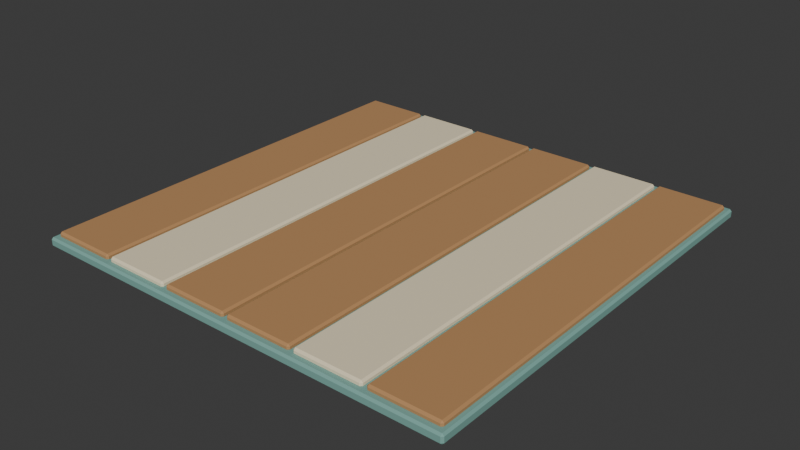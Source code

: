 # Source: source.blend  (saved by Blender 4.3.34; exported with 4.5.12 LTS)
import bpy
from mathutils import Matrix  # noqa: F401  (used for matrix-valued properties, if any)

bpy.ops.wm.read_factory_settings(use_empty=True)
scene = bpy.context.scene
scene.name = 'Scene'

# ---- collections
col_collection = bpy.data.collections.new('Collection'); scene.collection.children.link(col_collection)

# ---- materials (node trees are filled in below, after node groups)
mat_teal = bpy.data.materials.new('teal')
mat_teal.diffuse_color = (0.19, 0.4, 0.35, 1.0)
mat_honey = bpy.data.materials.new('honey')
mat_honey.diffuse_color = (0.48, 0.255, 0.105, 1.0)
mat_sand = bpy.data.materials.new('sand')
mat_sand.diffuse_color = (0.86, 0.75, 0.52, 1.0)

# ---- material node trees
mat_teal.use_nodes = True; mat_teal.node_tree.nodes.clear()
_N = mat_teal.node_tree.nodes; _L = mat_teal.node_tree.links
n0 = _N.new('ShaderNodeBsdfPrincipled'); n0.name = 'Principled BSDF'; n0.location = (10, 300)
n0.inputs[0].default_value = (0.19, 0.4, 0.35, 1.0)
n0.inputs[2].default_value = 0.83
n1 = _N.new('ShaderNodeOutputMaterial'); n1.name = 'Material Output'; n1.location = (300, 300)
_L.new(n0.outputs[0], n1.inputs[0])
n1.is_active_output = True
mat_honey.use_nodes = True; mat_honey.node_tree.nodes.clear()
_N = mat_honey.node_tree.nodes; _L = mat_honey.node_tree.links
n0 = _N.new('ShaderNodeBsdfPrincipled'); n0.name = 'Principled BSDF'; n0.location = (10, 300)
n0.inputs[0].default_value = (0.48, 0.255, 0.105, 1.0)
n0.inputs[2].default_value = 0.83
n1 = _N.new('ShaderNodeOutputMaterial'); n1.name = 'Material Output'; n1.location = (300, 300)
_L.new(n0.outputs[0], n1.inputs[0])
n1.is_active_output = True
mat_sand.use_nodes = True; mat_sand.node_tree.nodes.clear()
_N = mat_sand.node_tree.nodes; _L = mat_sand.node_tree.links
n0 = _N.new('ShaderNodeBsdfPrincipled'); n0.name = 'Principled BSDF'; n0.location = (10, 300)
n0.inputs[0].default_value = (0.86, 0.75, 0.52, 1.0)
n0.inputs[2].default_value = 0.83
n1 = _N.new('ShaderNodeOutputMaterial'); n1.name = 'Material Output'; n1.location = (300, 300)
_L.new(n0.outputs[0], n1.inputs[0])
n1.is_active_output = True

# ---- world
world_world = bpy.data.worlds.new('World'); scene.world = world_world
world_world.use_nodes = True; world_world.node_tree.nodes.clear()
_N = world_world.node_tree.nodes; _L = world_world.node_tree.links
n0 = _N.new('ShaderNodeOutputWorld'); n0.name = 'World Output'; n0.location = (300, 300)
n1 = _N.new('ShaderNodeBackground'); n1.name = 'Background'; n1.location = (10, 300)
n1.inputs[0].default_value = (0.05088, 0.05088, 0.05088, 1.0)
_L.new(n1.outputs[0], n0.inputs[0])
n0.is_active_output = True
world_world.color = (0.05088, 0.05088, 0.05088)
world_world.sun_shadow_jitter_overblur = 0.0

# ---- meshes
me_cube_001 = bpy.data.meshes.new('Cube.001')
me_cube_001.from_pydata([(-0.694, -0.694, 0.0), (-0.694, -0.7, 0.006), (-0.7, -0.694, 0.006), (-0.694, -0.7, 0.024), (-0.694, -0.694, 0.03), (-0.7, -0.694, 0.024), (-0.694, 0.694, 0.0), (-0.7, 0.694, 0.006), (-0.694, 0.7, 0.006), (-0.694, 0.694, 0.03), (-0.694, 0.7, 0.024), (-0.7, 0.694, 0.024), (0.694, -0.694, 0.0), (0.7, -0.694, 0.006), (0.694, -0.7, 0.006), (0.694, -0.694, 0.03), (0.694, -0.7, 0.024), (0.7, -0.694, 0.024), (0.694, 0.694, 0.0), (0.694, 0.7, 0.006), (0.7, 0.694, 0.006), (0.694, 0.694, 0.03), (0.7, 0.694, 0.024), (0.694, 0.7, 0.024)], [], [(14, 16, 3, 1), (20, 22, 17, 13), (21, 9, 4, 15), (2, 5, 11, 7), (8, 10, 23, 19), (0, 1, 2), (3, 4, 5), (6, 7, 8), (9, 10, 11), (12, 13, 14), (15, 16, 17), (18, 19, 20), (21, 22, 23), (6, 0, 2, 7), (1, 3, 5, 2), (4, 9, 11, 5), (10, 8, 7, 11), (18, 6, 8, 19), (9, 21, 23, 10), (22, 20, 19, 23), (12, 18, 20, 13), (21, 15, 17, 22), (16, 14, 13, 17), (0, 12, 14, 1), (15, 4, 3, 16), (6, 18, 12, 0)])
_uv = me_cube_001.uv_layers.new(name='UVMap')
_uv.uv.foreach_set('vector', [0.425, 0.7511, 0.575, 0.7511, 0.575, 0.9989, 0.425, 0.9989, 0.425, 0.5011, 0.575, 0.5011, 0.575, 0.7489, 0.425, 0.7489, 0.6261, 0.5011, 0.8739, 0.5011, 0.8739, 0.7489, 0.6261, 0.7489, 0.425, 0.001071, 0.575, 0.001071, 0.575, 0.2489, 0.425, 0.2489, 0.425, 0.2511, 0.575, 0.2511, 0.575, 0.4989, 0.425, 0.4989, 0.1261, 0.7489, 0.1261, 0.75, 0.125, 0.7489, 0.575, 0.9989, 0.625, 0.9989, 0.575, 1.0, 0.1261, 0.5011, 0.125, 0.5011, 0.1261, 0.5, 0.625, 0.2511, 0.575, 0.2511, 0.575, 0.25, 0.3739, 0.7489, 0.375, 0.7489, 0.3739, 0.75, 0.625, 0.7511, 0.575, 0.7511, 0.575, 0.75, 0.3739, 0.5011, 0.3739, 0.5, 0.375, 0.5011, 0.625, 0.5011, 0.575, 0.5011, 0.575, 0.5, 0.1261, 0.5011, 0.1261, 0.7489, 0.125, 0.7489, 0.125, 0.5011, 0.425, 0.0, 0.575, 0.0, 0.575, 0.001071, 0.425, 0.001071, 0.625, 0.001071, 0.625, 0.2489, 0.575, 0.2489, 0.575, 0.001071, 0.575, 0.2511, 0.425, 0.2511, 0.425, 0.2489, 0.575, 0.2489, 0.3739, 0.5011, 0.1261, 0.5011, 0.1261, 0.5, 0.3739, 0.5, 0.625, 0.2511, 0.625, 0.4989, 0.575, 0.4989, 0.575, 0.2511, 0.575, 0.5011, 0.425, 0.5011, 0.425, 0.4989, 0.575, 0.4989, 0.3739, 0.7489, 0.3739, 0.5011, 0.425, 0.5011, 0.425, 0.7489, 0.6261, 0.5011, 0.6261, 0.7489, 0.575, 0.7489, 0.575, 0.5011, 0.575, 0.7511, 0.425, 0.7511, 0.425, 0.7489, 0.575, 0.7489, 0.1261, 0.7489, 0.3739, 0.7489, 0.3739, 0.75, 0.1261, 0.75, 0.625, 0.7511, 0.625, 0.9989, 0.575, 0.9989, 0.575, 0.7511, 0.1261, 0.5011, 0.3739, 0.5011, 0.3739, 0.7489, 0.1261, 0.7489])
me_cube_001.materials.append(mat_teal)
me_cube_001.update()
me_cube_002 = bpy.data.meshes.new('Cube.002')
me_cube_002.from_pydata([(-0.678, -0.674, 0.025), (-0.678, -0.68, 0.031), (-0.684, -0.674, 0.031), (-0.678, -0.68, 0.039), (-0.678, -0.674, 0.045), (-0.684, -0.674, 0.039), (-0.678, 0.674, 0.025), (-0.684, 0.674, 0.031), (-0.678, 0.68, 0.031), (-0.678, 0.674, 0.045), (-0.678, 0.68, 0.039), (-0.684, 0.674, 0.039), (-0.472, -0.674, 0.025), (-0.466, -0.674, 0.031), (-0.472, -0.68, 0.031), (-0.472, -0.674, 0.045), (-0.472, -0.68, 0.039), (-0.466, -0.674, 0.039), (-0.472, 0.674, 0.025), (-0.472, 0.68, 0.031), (-0.466, 0.674, 0.031), (-0.472, 0.674, 0.045), (-0.466, 0.674, 0.039), (-0.472, 0.68, 0.039)], [], [(14, 16, 3, 1), (20, 22, 17, 13), (21, 9, 4, 15), (2, 5, 11, 7), (8, 10, 23, 19), (0, 1, 2), (3, 4, 5), (6, 7, 8), (9, 10, 11), (12, 13, 14), (15, 16, 17), (18, 19, 20), (21, 22, 23), (6, 0, 2, 7), (1, 3, 5, 2), (4, 9, 11, 5), (10, 8, 7, 11), (18, 6, 8, 19), (9, 21, 23, 10), (22, 20, 19, 23), (12, 18, 20, 13), (21, 15, 17, 22), (16, 14, 13, 17), (0, 12, 14, 1), (15, 4, 3, 16), (6, 18, 12, 0)])
_uv = me_cube_002.uv_layers.new(name='UVMap')
_uv.uv.foreach_set('vector', [0.45, 0.7569, 0.55, 0.7569, 0.55, 0.9931, 0.45, 0.9931, 0.45, 0.5011, 0.55, 0.5011, 0.55, 0.7489, 0.45, 0.7489, 0.6319, 0.5011, 0.8681, 0.5011, 0.8681, 0.7489, 0.6319, 0.7489, 0.45, 0.001103, 0.55, 0.001103, 0.55, 0.2489, 0.45, 0.2489, 0.45, 0.2569, 0.55, 0.2569, 0.55, 0.4931, 0.45, 0.4931, 0.1319, 0.7489, 0.1319, 0.75, 0.125, 0.7489, 0.55, 0.9931, 0.625, 0.9931, 0.55, 1.0, 0.1319, 0.5011, 0.125, 0.5011, 0.1319, 0.5, 0.625, 0.2569, 0.55, 0.2569, 0.55, 0.25, 0.3681, 0.7489, 0.375, 0.7489, 0.3681, 0.75, 0.625, 0.7569, 0.55, 0.7569, 0.55, 0.75, 0.3681, 0.5011, 0.3681, 0.5, 0.375, 0.5011, 0.625, 0.5011, 0.55, 0.5011, 0.55, 0.5, 0.1319, 0.5011, 0.1319, 0.7489, 0.125, 0.7489, 0.125, 0.5011, 0.45, 0.0, 0.55, 0.0, 0.55, 0.001103, 0.45, 0.001103, 0.625, 0.001103, 0.625, 0.2489, 0.55, 0.2489, 0.55, 0.001103, 0.55, 0.2569, 0.45, 0.2569, 0.45, 0.2489, 0.55, 0.2489, 0.3681, 0.5011, 0.1319, 0.5011, 0.1319, 0.5, 0.3681, 0.5, 0.625, 0.2569, 0.625, 0.4931, 0.55, 0.4931, 0.55, 0.2569, 0.55, 0.5011, 0.45, 0.5011, 0.45, 0.4931, 0.55, 0.4931, 0.3681, 0.7489, 0.3681, 0.5011, 0.45, 0.5011, 0.45, 0.7489, 0.6319, 0.5011, 0.6319, 0.7489, 0.55, 0.7489, 0.55, 0.5011, 0.55, 0.7569, 0.45, 0.7569, 0.45, 0.7489, 0.55, 0.7489, 0.1319, 0.7489, 0.3681, 0.7489, 0.3681, 0.75, 0.1319, 0.75, 0.625, 0.7569, 0.625, 0.9931, 0.55, 0.9931, 0.55, 0.7569, 0.1319, 0.5011, 0.3681, 0.5011, 0.3681, 0.7489, 0.1319, 0.7489])
me_cube_002.materials.append(mat_honey)
me_cube_002.update()
me_cube_003 = bpy.data.meshes.new('Cube.003')
me_cube_003.from_pydata([(-0.448, -0.674, 0.025), (-0.448, -0.68, 0.031), (-0.454, -0.674, 0.031), (-0.448, -0.68, 0.039), (-0.448, -0.674, 0.045), (-0.454, -0.674, 0.039), (-0.448, 0.674, 0.025), (-0.454, 0.674, 0.031), (-0.448, 0.68, 0.031), (-0.448, 0.674, 0.045), (-0.448, 0.68, 0.039), (-0.454, 0.674, 0.039), (-0.242, -0.674, 0.025), (-0.236, -0.674, 0.031), (-0.242, -0.68, 0.031), (-0.242, -0.674, 0.045), (-0.242, -0.68, 0.039), (-0.236, -0.674, 0.039), (-0.242, 0.674, 0.025), (-0.242, 0.68, 0.031), (-0.236, 0.674, 0.031), (-0.242, 0.674, 0.045), (-0.236, 0.674, 0.039), (-0.242, 0.68, 0.039)], [], [(14, 16, 3, 1), (20, 22, 17, 13), (21, 9, 4, 15), (2, 5, 11, 7), (8, 10, 23, 19), (0, 1, 2), (3, 4, 5), (6, 7, 8), (9, 10, 11), (12, 13, 14), (15, 16, 17), (18, 19, 20), (21, 22, 23), (6, 0, 2, 7), (1, 3, 5, 2), (4, 9, 11, 5), (10, 8, 7, 11), (18, 6, 8, 19), (9, 21, 23, 10), (22, 20, 19, 23), (12, 18, 20, 13), (21, 15, 17, 22), (16, 14, 13, 17), (0, 12, 14, 1), (15, 4, 3, 16), (6, 18, 12, 0)])
_uv = me_cube_003.uv_layers.new(name='UVMap')
_uv.uv.foreach_set('vector', [0.45, 0.7569, 0.55, 0.7569, 0.55, 0.9931, 0.45, 0.9931, 0.45, 0.5011, 0.55, 0.5011, 0.55, 0.7489, 0.45, 0.7489, 0.6319, 0.5011, 0.8681, 0.5011, 0.8681, 0.7489, 0.6319, 0.7489, 0.45, 0.001103, 0.55, 0.001103, 0.55, 0.2489, 0.45, 0.2489, 0.45, 0.2569, 0.55, 0.2569, 0.55, 0.4931, 0.45, 0.4931, 0.1319, 0.7489, 0.1319, 0.75, 0.125, 0.7489, 0.55, 0.9931, 0.625, 0.9931, 0.55, 1.0, 0.1319, 0.5011, 0.125, 0.5011, 0.1319, 0.5, 0.625, 0.2569, 0.55, 0.2569, 0.55, 0.25, 0.3681, 0.7489, 0.375, 0.7489, 0.3681, 0.75, 0.625, 0.7569, 0.55, 0.7569, 0.55, 0.75, 0.3681, 0.5011, 0.3681, 0.5, 0.375, 0.5011, 0.625, 0.5011, 0.55, 0.5011, 0.55, 0.5, 0.1319, 0.5011, 0.1319, 0.7489, 0.125, 0.7489, 0.125, 0.5011, 0.45, 0.0, 0.55, 0.0, 0.55, 0.001103, 0.45, 0.001103, 0.625, 0.001103, 0.625, 0.2489, 0.55, 0.2489, 0.55, 0.001103, 0.55, 0.2569, 0.45, 0.2569, 0.45, 0.2489, 0.55, 0.2489, 0.3681, 0.5011, 0.1319, 0.5011, 0.1319, 0.5, 0.3681, 0.5, 0.625, 0.2569, 0.625, 0.4931, 0.55, 0.4931, 0.55, 0.2569, 0.55, 0.5011, 0.45, 0.5011, 0.45, 0.4931, 0.55, 0.4931, 0.3681, 0.7489, 0.3681, 0.5011, 0.45, 0.5011, 0.45, 0.7489, 0.6319, 0.5011, 0.6319, 0.7489, 0.55, 0.7489, 0.55, 0.5011, 0.55, 0.7569, 0.45, 0.7569, 0.45, 0.7489, 0.55, 0.7489, 0.1319, 0.7489, 0.3681, 0.7489, 0.3681, 0.75, 0.1319, 0.75, 0.625, 0.7569, 0.625, 0.9931, 0.55, 0.9931, 0.55, 0.7569, 0.1319, 0.5011, 0.3681, 0.5011, 0.3681, 0.7489, 0.1319, 0.7489])
me_cube_003.materials.append(mat_sand)
me_cube_003.update()
me_cube_004 = bpy.data.meshes.new('Cube.004')
me_cube_004.from_pydata([(-0.218, -0.674, 0.025), (-0.218, -0.68, 0.031), (-0.224, -0.674, 0.031), (-0.218, -0.68, 0.039), (-0.218, -0.674, 0.045), (-0.224, -0.674, 0.039), (-0.218, 0.674, 0.025), (-0.224, 0.674, 0.031), (-0.218, 0.68, 0.031), (-0.218, 0.674, 0.045), (-0.218, 0.68, 0.039), (-0.224, 0.674, 0.039), (-0.012, -0.674, 0.025), (-0.006, -0.674, 0.031), (-0.012, -0.68, 0.031), (-0.012, -0.674, 0.045), (-0.012, -0.68, 0.039), (-0.006, -0.674, 0.039), (-0.012, 0.674, 0.025), (-0.012, 0.68, 0.031), (-0.006, 0.674, 0.031), (-0.012, 0.674, 0.045), (-0.006, 0.674, 0.039), (-0.012, 0.68, 0.039)], [], [(14, 16, 3, 1), (20, 22, 17, 13), (21, 9, 4, 15), (2, 5, 11, 7), (8, 10, 23, 19), (0, 1, 2), (3, 4, 5), (6, 7, 8), (9, 10, 11), (12, 13, 14), (15, 16, 17), (18, 19, 20), (21, 22, 23), (6, 0, 2, 7), (1, 3, 5, 2), (4, 9, 11, 5), (10, 8, 7, 11), (18, 6, 8, 19), (9, 21, 23, 10), (22, 20, 19, 23), (12, 18, 20, 13), (21, 15, 17, 22), (16, 14, 13, 17), (0, 12, 14, 1), (15, 4, 3, 16), (6, 18, 12, 0)])
_uv = me_cube_004.uv_layers.new(name='UVMap')
_uv.uv.foreach_set('vector', [0.45, 0.7569, 0.55, 0.7569, 0.55, 0.9931, 0.45, 0.9931, 0.45, 0.5011, 0.55, 0.5011, 0.55, 0.7489, 0.45, 0.7489, 0.6319, 0.5011, 0.8681, 0.5011, 0.8681, 0.7489, 0.6319, 0.7489, 0.45, 0.001103, 0.55, 0.001103, 0.55, 0.2489, 0.45, 0.2489, 0.45, 0.2569, 0.55, 0.2569, 0.55, 0.4931, 0.45, 0.4931, 0.1319, 0.7489, 0.1319, 0.75, 0.125, 0.7489, 0.55, 0.9931, 0.625, 0.9931, 0.55, 1.0, 0.1319, 0.5011, 0.125, 0.5011, 0.1319, 0.5, 0.625, 0.2569, 0.55, 0.2569, 0.55, 0.25, 0.3681, 0.7489, 0.375, 0.7489, 0.3681, 0.75, 0.625, 0.7569, 0.55, 0.7569, 0.55, 0.75, 0.3681, 0.5011, 0.3681, 0.5, 0.375, 0.5011, 0.625, 0.5011, 0.55, 0.5011, 0.55, 0.5, 0.1319, 0.5011, 0.1319, 0.7489, 0.125, 0.7489, 0.125, 0.5011, 0.45, 0.0, 0.55, 0.0, 0.55, 0.001103, 0.45, 0.001103, 0.625, 0.001103, 0.625, 0.2489, 0.55, 0.2489, 0.55, 0.001103, 0.55, 0.2569, 0.45, 0.2569, 0.45, 0.2489, 0.55, 0.2489, 0.3681, 0.5011, 0.1319, 0.5011, 0.1319, 0.5, 0.3681, 0.5, 0.625, 0.2569, 0.625, 0.4931, 0.55, 0.4931, 0.55, 0.2569, 0.55, 0.5011, 0.45, 0.5011, 0.45, 0.4931, 0.55, 0.4931, 0.3681, 0.7489, 0.3681, 0.5011, 0.45, 0.5011, 0.45, 0.7489, 0.6319, 0.5011, 0.6319, 0.7489, 0.55, 0.7489, 0.55, 0.5011, 0.55, 0.7569, 0.45, 0.7569, 0.45, 0.7489, 0.55, 0.7489, 0.1319, 0.7489, 0.3681, 0.7489, 0.3681, 0.75, 0.1319, 0.75, 0.625, 0.7569, 0.625, 0.9931, 0.55, 0.9931, 0.55, 0.7569, 0.1319, 0.5011, 0.3681, 0.5011, 0.3681, 0.7489, 0.1319, 0.7489])
me_cube_004.materials.append(mat_honey)
me_cube_004.update()
me_cube_005 = bpy.data.meshes.new('Cube.005')
me_cube_005.from_pydata([(0.012, -0.674, 0.025), (0.012, -0.68, 0.031), (0.006, -0.674, 0.031), (0.012, -0.68, 0.039), (0.012, -0.674, 0.045), (0.006, -0.674, 0.039), (0.012, 0.674, 0.025), (0.006, 0.674, 0.031), (0.012, 0.68, 0.031), (0.012, 0.674, 0.045), (0.012, 0.68, 0.039), (0.006, 0.674, 0.039), (0.218, -0.674, 0.025), (0.224, -0.674, 0.031), (0.218, -0.68, 0.031), (0.218, -0.674, 0.045), (0.218, -0.68, 0.039), (0.224, -0.674, 0.039), (0.218, 0.674, 0.025), (0.218, 0.68, 0.031), (0.224, 0.674, 0.031), (0.218, 0.674, 0.045), (0.224, 0.674, 0.039), (0.218, 0.68, 0.039)], [], [(14, 16, 3, 1), (20, 22, 17, 13), (21, 9, 4, 15), (2, 5, 11, 7), (8, 10, 23, 19), (0, 1, 2), (3, 4, 5), (6, 7, 8), (9, 10, 11), (12, 13, 14), (15, 16, 17), (18, 19, 20), (21, 22, 23), (6, 0, 2, 7), (1, 3, 5, 2), (4, 9, 11, 5), (10, 8, 7, 11), (18, 6, 8, 19), (9, 21, 23, 10), (22, 20, 19, 23), (12, 18, 20, 13), (21, 15, 17, 22), (16, 14, 13, 17), (0, 12, 14, 1), (15, 4, 3, 16), (6, 18, 12, 0)])
_uv = me_cube_005.uv_layers.new(name='UVMap')
_uv.uv.foreach_set('vector', [0.45, 0.7569, 0.55, 0.7569, 0.55, 0.9931, 0.45, 0.9931, 0.45, 0.5011, 0.55, 0.5011, 0.55, 0.7489, 0.45, 0.7489, 0.6319, 0.5011, 0.8681, 0.5011, 0.8681, 0.7489, 0.6319, 0.7489, 0.45, 0.001103, 0.55, 0.001103, 0.55, 0.2489, 0.45, 0.2489, 0.45, 0.2569, 0.55, 0.2569, 0.55, 0.4931, 0.45, 0.4931, 0.1319, 0.7489, 0.1319, 0.75, 0.125, 0.7489, 0.55, 0.9931, 0.625, 0.9931, 0.55, 1.0, 0.1319, 0.5011, 0.125, 0.5011, 0.1319, 0.5, 0.625, 0.2569, 0.55, 0.2569, 0.55, 0.25, 0.3681, 0.7489, 0.375, 0.7489, 0.3681, 0.75, 0.625, 0.7569, 0.55, 0.7569, 0.55, 0.75, 0.3681, 0.5011, 0.3681, 0.5, 0.375, 0.5011, 0.625, 0.5011, 0.55, 0.5011, 0.55, 0.5, 0.1319, 0.5011, 0.1319, 0.7489, 0.125, 0.7489, 0.125, 0.5011, 0.45, 0.0, 0.55, 0.0, 0.55, 0.001103, 0.45, 0.001103, 0.625, 0.001103, 0.625, 0.2489, 0.55, 0.2489, 0.55, 0.001103, 0.55, 0.2569, 0.45, 0.2569, 0.45, 0.2489, 0.55, 0.2489, 0.3681, 0.5011, 0.1319, 0.5011, 0.1319, 0.5, 0.3681, 0.5, 0.625, 0.2569, 0.625, 0.4931, 0.55, 0.4931, 0.55, 0.2569, 0.55, 0.5011, 0.45, 0.5011, 0.45, 0.4931, 0.55, 0.4931, 0.3681, 0.7489, 0.3681, 0.5011, 0.45, 0.5011, 0.45, 0.7489, 0.6319, 0.5011, 0.6319, 0.7489, 0.55, 0.7489, 0.55, 0.5011, 0.55, 0.7569, 0.45, 0.7569, 0.45, 0.7489, 0.55, 0.7489, 0.1319, 0.7489, 0.3681, 0.7489, 0.3681, 0.75, 0.1319, 0.75, 0.625, 0.7569, 0.625, 0.9931, 0.55, 0.9931, 0.55, 0.7569, 0.1319, 0.5011, 0.3681, 0.5011, 0.3681, 0.7489, 0.1319, 0.7489])
me_cube_005.materials.append(mat_honey)
me_cube_005.update()
me_cube_006 = bpy.data.meshes.new('Cube.006')
me_cube_006.from_pydata([(0.242, -0.674, 0.025), (0.242, -0.68, 0.031), (0.236, -0.674, 0.031), (0.242, -0.68, 0.039), (0.242, -0.674, 0.045), (0.236, -0.674, 0.039), (0.242, 0.674, 0.025), (0.236, 0.674, 0.031), (0.242, 0.68, 0.031), (0.242, 0.674, 0.045), (0.242, 0.68, 0.039), (0.236, 0.674, 0.039), (0.448, -0.674, 0.025), (0.454, -0.674, 0.031), (0.448, -0.68, 0.031), (0.448, -0.674, 0.045), (0.448, -0.68, 0.039), (0.454, -0.674, 0.039), (0.448, 0.674, 0.025), (0.448, 0.68, 0.031), (0.454, 0.674, 0.031), (0.448, 0.674, 0.045), (0.454, 0.674, 0.039), (0.448, 0.68, 0.039)], [], [(14, 16, 3, 1), (20, 22, 17, 13), (21, 9, 4, 15), (2, 5, 11, 7), (8, 10, 23, 19), (0, 1, 2), (3, 4, 5), (6, 7, 8), (9, 10, 11), (12, 13, 14), (15, 16, 17), (18, 19, 20), (21, 22, 23), (6, 0, 2, 7), (1, 3, 5, 2), (4, 9, 11, 5), (10, 8, 7, 11), (18, 6, 8, 19), (9, 21, 23, 10), (22, 20, 19, 23), (12, 18, 20, 13), (21, 15, 17, 22), (16, 14, 13, 17), (0, 12, 14, 1), (15, 4, 3, 16), (6, 18, 12, 0)])
_uv = me_cube_006.uv_layers.new(name='UVMap')
_uv.uv.foreach_set('vector', [0.45, 0.7569, 0.55, 0.7569, 0.55, 0.9931, 0.45, 0.9931, 0.45, 0.5011, 0.55, 0.5011, 0.55, 0.7489, 0.45, 0.7489, 0.6319, 0.5011, 0.8681, 0.5011, 0.8681, 0.7489, 0.6319, 0.7489, 0.45, 0.001103, 0.55, 0.001103, 0.55, 0.2489, 0.45, 0.2489, 0.45, 0.2569, 0.55, 0.2569, 0.55, 0.4931, 0.45, 0.4931, 0.1319, 0.7489, 0.1319, 0.75, 0.125, 0.7489, 0.55, 0.9931, 0.625, 0.9931, 0.55, 1.0, 0.1319, 0.5011, 0.125, 0.5011, 0.1319, 0.5, 0.625, 0.2569, 0.55, 0.2569, 0.55, 0.25, 0.3681, 0.7489, 0.375, 0.7489, 0.3681, 0.75, 0.625, 0.7569, 0.55, 0.7569, 0.55, 0.75, 0.3681, 0.5011, 0.3681, 0.5, 0.375, 0.5011, 0.625, 0.5011, 0.55, 0.5011, 0.55, 0.5, 0.1319, 0.5011, 0.1319, 0.7489, 0.125, 0.7489, 0.125, 0.5011, 0.45, 0.0, 0.55, 0.0, 0.55, 0.001103, 0.45, 0.001103, 0.625, 0.001103, 0.625, 0.2489, 0.55, 0.2489, 0.55, 0.001103, 0.55, 0.2569, 0.45, 0.2569, 0.45, 0.2489, 0.55, 0.2489, 0.3681, 0.5011, 0.1319, 0.5011, 0.1319, 0.5, 0.3681, 0.5, 0.625, 0.2569, 0.625, 0.4931, 0.55, 0.4931, 0.55, 0.2569, 0.55, 0.5011, 0.45, 0.5011, 0.45, 0.4931, 0.55, 0.4931, 0.3681, 0.7489, 0.3681, 0.5011, 0.45, 0.5011, 0.45, 0.7489, 0.6319, 0.5011, 0.6319, 0.7489, 0.55, 0.7489, 0.55, 0.5011, 0.55, 0.7569, 0.45, 0.7569, 0.45, 0.7489, 0.55, 0.7489, 0.1319, 0.7489, 0.3681, 0.7489, 0.3681, 0.75, 0.1319, 0.75, 0.625, 0.7569, 0.625, 0.9931, 0.55, 0.9931, 0.55, 0.7569, 0.1319, 0.5011, 0.3681, 0.5011, 0.3681, 0.7489, 0.1319, 0.7489])
me_cube_006.materials.append(mat_sand)
me_cube_006.update()
me_cube_007 = bpy.data.meshes.new('Cube.007')
me_cube_007.from_pydata([(0.472, -0.674, 0.025), (0.472, -0.68, 0.031), (0.466, -0.674, 0.031), (0.472, -0.68, 0.039), (0.472, -0.674, 0.045), (0.466, -0.674, 0.039), (0.472, 0.674, 0.025), (0.466, 0.674, 0.031), (0.472, 0.68, 0.031), (0.472, 0.674, 0.045), (0.472, 0.68, 0.039), (0.466, 0.674, 0.039), (0.678, -0.674, 0.025), (0.684, -0.674, 0.031), (0.678, -0.68, 0.031), (0.678, -0.674, 0.045), (0.678, -0.68, 0.039), (0.684, -0.674, 0.039), (0.678, 0.674, 0.025), (0.678, 0.68, 0.031), (0.684, 0.674, 0.031), (0.678, 0.674, 0.045), (0.684, 0.674, 0.039), (0.678, 0.68, 0.039)], [], [(14, 16, 3, 1), (20, 22, 17, 13), (21, 9, 4, 15), (2, 5, 11, 7), (8, 10, 23, 19), (0, 1, 2), (3, 4, 5), (6, 7, 8), (9, 10, 11), (12, 13, 14), (15, 16, 17), (18, 19, 20), (21, 22, 23), (6, 0, 2, 7), (1, 3, 5, 2), (4, 9, 11, 5), (10, 8, 7, 11), (18, 6, 8, 19), (9, 21, 23, 10), (22, 20, 19, 23), (12, 18, 20, 13), (21, 15, 17, 22), (16, 14, 13, 17), (0, 12, 14, 1), (15, 4, 3, 16), (6, 18, 12, 0)])
_uv = me_cube_007.uv_layers.new(name='UVMap')
_uv.uv.foreach_set('vector', [0.45, 0.7569, 0.55, 0.7569, 0.55, 0.9931, 0.45, 0.9931, 0.45, 0.5011, 0.55, 0.5011, 0.55, 0.7489, 0.45, 0.7489, 0.6319, 0.5011, 0.8681, 0.5011, 0.8681, 0.7489, 0.6319, 0.7489, 0.45, 0.001103, 0.55, 0.001103, 0.55, 0.2489, 0.45, 0.2489, 0.45, 0.2569, 0.55, 0.2569, 0.55, 0.4931, 0.45, 0.4931, 0.1319, 0.7489, 0.1319, 0.75, 0.125, 0.7489, 0.55, 0.9931, 0.625, 0.9931, 0.55, 1.0, 0.1319, 0.5011, 0.125, 0.5011, 0.1319, 0.5, 0.625, 0.2569, 0.55, 0.2569, 0.55, 0.25, 0.3681, 0.7489, 0.375, 0.7489, 0.3681, 0.75, 0.625, 0.7569, 0.55, 0.7569, 0.55, 0.75, 0.3681, 0.5011, 0.3681, 0.5, 0.375, 0.5011, 0.625, 0.5011, 0.55, 0.5011, 0.55, 0.5, 0.1319, 0.5011, 0.1319, 0.7489, 0.125, 0.7489, 0.125, 0.5011, 0.45, 0.0, 0.55, 0.0, 0.55, 0.001103, 0.45, 0.001103, 0.625, 0.001103, 0.625, 0.2489, 0.55, 0.2489, 0.55, 0.001103, 0.55, 0.2569, 0.45, 0.2569, 0.45, 0.2489, 0.55, 0.2489, 0.3681, 0.5011, 0.1319, 0.5011, 0.1319, 0.5, 0.3681, 0.5, 0.625, 0.2569, 0.625, 0.4931, 0.55, 0.4931, 0.55, 0.2569, 0.55, 0.5011, 0.45, 0.5011, 0.45, 0.4931, 0.55, 0.4931, 0.3681, 0.7489, 0.3681, 0.5011, 0.45, 0.5011, 0.45, 0.7489, 0.6319, 0.5011, 0.6319, 0.7489, 0.55, 0.7489, 0.55, 0.5011, 0.55, 0.7569, 0.45, 0.7569, 0.45, 0.7489, 0.55, 0.7489, 0.1319, 0.7489, 0.3681, 0.7489, 0.3681, 0.75, 0.1319, 0.75, 0.625, 0.7569, 0.625, 0.9931, 0.55, 0.9931, 0.55, 0.7569, 0.1319, 0.5011, 0.3681, 0.5011, 0.3681, 0.7489, 0.1319, 0.7489])
me_cube_007.materials.append(mat_honey)
me_cube_007.update()

# ---- objects
ob_seafoam_tile_foundation = bpy.data.objects.new('Seafoam tile foundation', me_cube_001)
ob_solid_maple_floor_plank = bpy.data.objects.new('Solid maple floor plank', me_cube_002)
ob_solid_maple_floor_plank_001 = bpy.data.objects.new('Solid maple floor plank.001', me_cube_003)
ob_solid_maple_floor_plank_002 = bpy.data.objects.new('Solid maple floor plank.002', me_cube_004)
ob_solid_maple_floor_plank_003 = bpy.data.objects.new('Solid maple floor plank.003', me_cube_005)
ob_solid_maple_floor_plank_004 = bpy.data.objects.new('Solid maple floor plank.004', me_cube_006)
ob_solid_maple_floor_plank_005 = bpy.data.objects.new('Solid maple floor plank.005', me_cube_007)

# ---- transforms, parenting, visibility, modifiers, constraints
ob_seafoam_tile_foundation.location = (0.0, 0.0, 0.0)
ob_solid_maple_floor_plank.location = (0.0, 0.0, 0.0)
ob_solid_maple_floor_plank_001.location = (0.0, 0.0, 0.0)
ob_solid_maple_floor_plank_002.location = (0.0, 0.0, 0.0)
ob_solid_maple_floor_plank_003.location = (0.0, 0.0, 0.0)
ob_solid_maple_floor_plank_004.location = (0.0, 0.0, 0.0)
ob_solid_maple_floor_plank_005.location = (0.0, 0.0, 0.0)

# ---- collection membership
col_collection.objects.link(ob_seafoam_tile_foundation)
col_collection.objects.link(ob_solid_maple_floor_plank)
col_collection.objects.link(ob_solid_maple_floor_plank_001)
col_collection.objects.link(ob_solid_maple_floor_plank_002)
col_collection.objects.link(ob_solid_maple_floor_plank_003)
col_collection.objects.link(ob_solid_maple_floor_plank_004)
col_collection.objects.link(ob_solid_maple_floor_plank_005)

# ---- scene / render settings (as saved in the file)
scene.frame_start = 1; scene.frame_end = 250; scene.frame_set(1)
scene.render.engine = 'BLENDER_EEVEE_NEXT'
bpy.context.view_layer.update()

# ---- added for rendering (the .blend has no active camera and no usable light): camera, sun
cam_auto = bpy.data.cameras.new('AutoCamera')
cam_auto.lens = 50.0
cam_auto.sensor_width = 36.0
cam_auto.clip_end = 1000.0
ob_auto_camera = bpy.data.objects.new('AutoCamera', cam_auto)
scene.collection.objects.link(ob_auto_camera)
ob_auto_camera.location = (1.83232, -2.19879, 1.48836)
ob_auto_camera.rotation_euler = (1.09748, -7.21219e-08, 0.694738)
scene.camera = ob_auto_camera
light_auto_sun = bpy.data.lights.new('AutoSun', 'SUN')
light_auto_sun.energy = 3.0
light_auto_sun.angle = 0.0523599
ob_auto_sun = bpy.data.objects.new('AutoSun', light_auto_sun)
scene.collection.objects.link(ob_auto_sun)
ob_auto_sun.rotation_euler = (0.872665, 0.174533, 0.523599)
bpy.context.view_layer.update()
